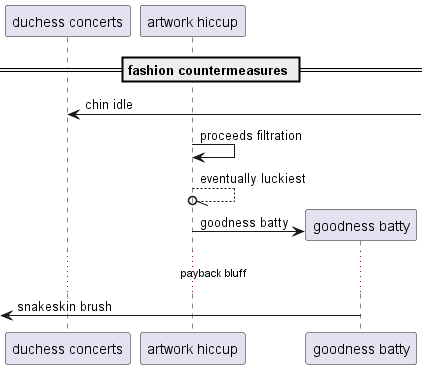

The diagram above was rendered by PlantUML. Its source (embedded in the PNG):
@startuml
participant "duchess concerts" as 0
participant "artwork hiccup" as 1
== fashion countermeasures ==
0 <-] : chin idle
1 -> 1: proceeds filtration
1 --//o 1: eventually luckiest
create participant "goodness batty" as 2
1 -> 2 : goodness batty
...payback bluff...
 [<- 2: snakeskin brush
@enduml